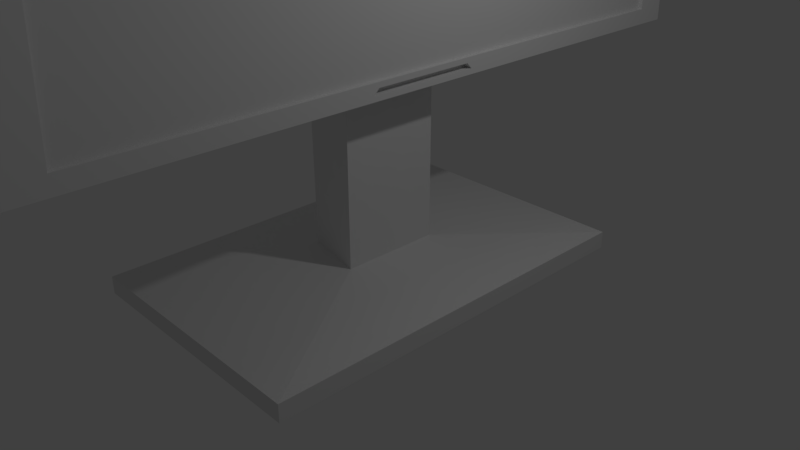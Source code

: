 # Source: monitor.blend  (saved by Blender 2.79.0; exported with 4.5.12 LTS)
import bpy
from mathutils import Matrix  # noqa: F401  (used for matrix-valued properties, if any)

bpy.ops.wm.read_factory_settings(use_empty=True)
scene = bpy.context.scene
scene.name = 'Scene'

# ---- collections
col_collection_1 = bpy.data.collections.new('Collection 1'); scene.collection.children.link(col_collection_1)

# ---- materials (node trees are filled in below, after node groups)
mat_material = bpy.data.materials.new('Material')
mat_material.alpha_threshold = 0.0
mat_material.use_transparent_shadow = False
mat_material.roughness = 0.5
mat_material.line_color = (0.0, 0.0, 0.0, 1.0)

# ---- material node trees

# ---- world
world_world = bpy.data.worlds.new('World'); scene.world = world_world
world_world.color = (0.05088, 0.05088, 0.05088)
world_world.use_sun_shadow = False
world_world.sun_shadow_jitter_overblur = 0.0
world_world.cycles.sampling_method = 'MANUAL'

# ---- cameras
cam_camera = bpy.data.cameras.new('Camera')
cam_camera.clip_end = 100.0
cam_camera.lens = 35.0
cam_camera.sensor_width = 32.0
cam_camera.sensor_height = 18.0
cam_camera.ortho_scale = 7.314
cam_camera.dof.focus_distance = 0.0
cam_camera.dof.aperture_fstop = 128.0

# ---- lights
light_lamp = bpy.data.lights.new('Lamp', 'POINT')
light_lamp.transmission_factor = 0.0
light_lamp.cutoff_distance = 30.0
light_lamp.energy = 100.0
light_lamp.shadow_buffer_clip_start = 1.001
light_lamp.shadow_soft_size = 0.1
light_lamp.shadow_maximum_resolution = 0.006
light_lamp.use_absolute_resolution = True

# ---- meshes
me_cube = bpy.data.meshes.new('Cube')
me_cube.from_pydata([(0.8182, 0.8182, -0.8182), (0.8182, -0.8182, -0.8182), (-0.8182, -0.8182, -0.8182), (-0.8182, 0.8182, -0.8182), (0.8182, 0.8182, 0.02657), (0.8182, -0.8182, 0.02657), (-0.8182, -0.8182, 0.02657), (-0.8182, 0.8182, 0.02657), (0.2017, 0.2017, 0.7223), (0.2017, -0.2017, 0.7223), (-0.2017, 0.1484, 0.7223), (-0.2017, -0.1484, 0.7223), (0.2017, 0.2017, 14.55), (0.2017, -0.2017, 14.55), (-0.2017, 0.1608, 14.98), (-0.2017, -0.1608, 14.98), (0.2017, 0.2017, 18.75), (0.2017, -0.2017, 18.75), (-0.2017, 0.1608, 18.33), (-0.2017, -0.1608, 18.33), (0.1638, 0.1638, 21.92), (0.1638, -0.1638, 21.92), (-0.1638, 0.1141, 21.92), (-0.1638, -0.1141, 21.92), (0.2769, 0.5992, 10.41), (0.2769, -0.5992, 10.41), (0.2769, 0.5992, 22.89), (0.2769, -0.5992, 22.89), (0.3747, 1.407, 8.797), (0.3747, -1.407, 8.797), (0.3747, 1.349, 24.5), (0.3747, -1.349, 24.5), (0.4685, 1.407, 8.797), (0.4685, -1.407, 8.797), (0.4685, 1.349, 24.5), (0.4685, -1.349, 24.5), (0.4685, 1.271, 9.553), (0.4685, -1.271, 9.553), (0.4685, 1.219, 23.75), (0.4685, -1.219, 23.75), (0.4435, 1.271, 9.553), (0.4435, -1.271, 9.553), (0.4435, 1.219, 23.75), (0.4435, -1.219, 23.75), (0.4685, 0.2254, 9.041), (0.4685, -0.2254, 9.041), (0.4685, 0.2037, 9.309), (0.4685, -0.2038, 9.309), (0.4225, 0.2254, 9.041), (0.4225, -0.2254, 9.041), (0.4225, 0.2037, 9.309), (0.4225, -0.2038, 9.309), (0.4685, 0.2037, 9.309)], [(46, 52)], [(0, 1, 2, 3), (6, 5, 9, 11), (0, 4, 5, 1), (1, 5, 6, 2), (2, 6, 7, 3), (4, 0, 3, 7), (11, 9, 13, 15), (5, 4, 8, 9), (7, 6, 11, 10), (4, 7, 10, 8), (14, 15, 19, 18), (9, 8, 12, 13), (10, 11, 15, 14), (8, 10, 14, 12), (16, 18, 22, 20), (12, 14, 18, 16), (15, 13, 17, 19), (12, 16, 26, 24), (20, 22, 23, 21), (19, 17, 21, 23), (17, 16, 20, 21), (18, 19, 23, 22), (27, 25, 29, 31), (16, 17, 27, 26), (17, 13, 25, 27), (13, 12, 24, 25), (28, 30, 34, 32), (26, 27, 31, 30), (24, 26, 30, 28), (25, 24, 28, 29), (32, 34, 38, 36), (29, 28, 32, 33), (31, 29, 33, 35), (30, 31, 35, 34), (39, 37, 41, 43), (37, 33, 45, 47), (35, 33, 37, 39), (34, 35, 39, 38), (41, 40, 42, 43), (38, 39, 43, 42), (36, 38, 42, 40), (37, 36, 40, 41), (47, 45, 49, 51), (36, 37, 47, 46), (32, 36, 46, 44), (33, 32, 44, 45), (49, 48, 50, 51), (46, 47, 51, 50), (44, 46, 50, 48), (45, 44, 48, 49)])
_uv = me_cube.uv_layers.new(name='UVMap')
_uv.uv.foreach_set('vector', [0.686, 0.6243, 0.7926, 0.6243, 0.7926, 0.6962, 0.686, 0.6962, 0.5796, 0.03718, 0.686, 0.03714, 0.6439, 0.06748, 0.6175, 0.06747, 0.9582, 0.0, 0.9582, 0.03715, 0.8517, 0.03715, 0.8517, 5.242e-09, 0.686, 0.0, 0.686, 0.03714, 0.5796, 0.03718, 0.5796, 3.512e-05, 0.3665, 1.0, 0.3665, 0.9629, 0.4731, 0.9629, 0.4731, 1.0, 0.5796, 0.9625, 0.5796, 0.9997, 0.4731, 0.9996, 0.4731, 0.9625, 0.6175, 0.06747, 0.6439, 0.06748, 0.6439, 0.6755, 0.6175, 0.6942, 0.8517, 0.03715, 0.9582, 0.03715, 0.9181, 0.06777, 0.8918, 0.06777, 0.4731, 0.9629, 0.3665, 0.9629, 0.4101, 0.9322, 0.4295, 0.9322, 0.5796, 0.9625, 0.4731, 0.9625, 0.5111, 0.9322, 0.5375, 0.9322, 0.4303, 0.3054, 0.4093, 0.3054, 0.4093, 0.1582, 0.4303, 0.1582, 0.8918, 0.06777, 0.9181, 0.06777, 0.9181, 0.6758, 0.8918, 0.6758, 0.4295, 0.9322, 0.4101, 0.9322, 0.4093, 0.3054, 0.4303, 0.3054, 0.5375, 0.9322, 0.5111, 0.9322, 0.5111, 0.3054, 0.5375, 0.3241, 0.5375, 0.1394, 0.5111, 0.1581, 0.5134, 1.443e-05, 0.5349, 0.0, 0.5375, 0.3241, 0.5111, 0.3054, 0.5111, 0.1581, 0.5375, 0.1394, 0.6175, 0.6942, 0.6439, 0.6755, 0.6439, 0.8603, 0.6175, 0.8415, 0.1048, 0.4377, 0.1048, 0.253, 0.1307, 0.07094, 0.1307, 0.6198, 0.8314, 0.6387, 0.8101, 0.6365, 0.8101, 0.6265, 0.8314, 0.6243, 0.6175, 0.8415, 0.6439, 0.8603, 0.6413, 0.9997, 0.6199, 0.9996, 0.9967, 0.1394, 0.9705, 0.1394, 0.9729, 0.0, 0.9943, 0.0, 0.4303, 0.1582, 0.4093, 0.1582, 0.4124, 0.0, 0.4272, 0.0, 0.0526, 0.07094, 0.0526, 0.6198, 0.0, 0.6907, 0.003754, 0.0, 0.1048, 0.253, 0.07849, 0.253, 0.0526, 0.07094, 0.1307, 0.07094, 0.07849, 0.253, 0.07849, 0.4377, 0.0526, 0.6198, 0.0526, 0.07094, 0.07849, 0.4377, 0.1048, 0.4377, 0.1307, 0.6198, 0.0526, 0.6198, 0.9705, 2.726e-06, 0.9705, 0.6907, 0.9644, 0.6907, 0.9644, 0.0, 0.1307, 0.07094, 0.0526, 0.07094, 0.003754, 0.0, 0.1795, 0.0, 0.1307, 0.6198, 0.1307, 0.07094, 0.1795, 0.0, 0.1833, 0.6907, 0.0526, 0.6198, 0.1307, 0.6198, 0.1833, 0.6907, 0.0, 0.6907, 0.1833, 0.6907, 0.187, 0.0, 0.1955, 0.03322, 0.1921, 0.6575, 0.9705, 0.2631, 0.9705, 0.1394, 0.9766, 0.1394, 0.9766, 0.2631, 0.9582, 0.6907, 0.9582, 2.81e-06, 0.9644, 0.0, 0.9644, 0.6907, 0.9705, 0.3818, 0.9705, 0.2631, 0.9766, 0.2631, 0.9766, 0.3818, 0.9967, 0.6243, 0.9967, 0.0, 0.9984, 3.355e-07, 0.9984, 0.6243, 0.3577, 0.6575, 0.3665, 0.6907, 0.2896, 0.68, 0.2882, 0.6682, 0.3628, 0.0, 0.3665, 0.6907, 0.3577, 0.6575, 0.3543, 0.03322, 0.187, 0.0, 0.3628, 0.0, 0.3543, 0.03322, 0.1955, 0.03322, 0.8517, 0.6243, 0.686, 0.6243, 0.6894, 0.0, 0.8483, 0.0, 0.9721, 0.4936, 0.9721, 0.6008, 0.9705, 0.6008, 0.9705, 0.4936, 1.0, 0.0, 1.0, 0.6243, 0.9984, 0.6243, 0.9984, 3.774e-07, 0.9721, 0.3818, 0.9721, 0.4936, 0.9705, 0.4936, 0.9705, 0.3818, 0.8374, 0.6361, 0.8374, 0.6243, 0.8404, 0.6243, 0.8404, 0.6361, 0.1921, 0.6575, 0.3577, 0.6575, 0.2882, 0.6682, 0.2616, 0.6682, 0.1833, 0.6907, 0.1921, 0.6575, 0.2616, 0.6682, 0.2602, 0.68, 0.3665, 0.6907, 0.1833, 0.6907, 0.2602, 0.68, 0.2896, 0.68, 0.8101, 0.6243, 0.8101, 0.6441, 0.7926, 0.6431, 0.7926, 0.6252, 0.8374, 0.6243, 0.8374, 0.6422, 0.8344, 0.6422, 0.8344, 0.6243, 0.8434, 0.6243, 0.8434, 0.6361, 0.8404, 0.6361, 0.8404, 0.6243, 0.8314, 0.6441, 0.8314, 0.6243, 0.8344, 0.6243, 0.8344, 0.6441])
me_cube.materials.append(mat_material)
me_cube.use_remesh_preserve_volume = False
me_cube.use_remesh_preserve_attributes = False
me_cube.use_mirror_vertex_groups = False
me_cube.update()

# ---- objects
ob_cube = bpy.data.objects.new('Cube', me_cube)
ob_lamp = bpy.data.objects.new('Lamp', light_lamp)
ob_camera = bpy.data.objects.new('Camera', cam_camera)

# ---- transforms, parenting, visibility, modifiers, constraints
ob_cube.location = (0.0, 0.0, 0.0)
ob_cube.scale = (2.086, 3.289, 0.277)
ob_cube.lock_rotations_4d = False
ob_cube.empty_display_type = 'ARROWS'
ob_cube.lineart.crease_threshold = 0.0
ob_lamp.location = (4.076, 1.005, 5.904)
ob_lamp.rotation_euler = (0.6503, 0.05522, 1.866)
ob_lamp.lock_rotations_4d = False
ob_lamp.empty_display_type = 'ARROWS'
ob_lamp.color = (0.0, 0.0, 0.0, 0.0)
ob_lamp.lineart.crease_threshold = 0.0
ob_camera.location = (7.481, -6.508, 5.344)
ob_camera.rotation_euler = (1.109, 0.0, 0.8149)
ob_camera.lock_rotations_4d = False
ob_camera.empty_display_type = 'ARROWS'
ob_camera.color = (0.0, 0.0, 0.0, 0.0)
ob_camera.display_type = 'WIRE'
ob_camera.lineart.crease_threshold = 0.0

# ---- collection membership
col_collection_1.objects.link(ob_cube)
col_collection_1.objects.link(ob_lamp)
col_collection_1.objects.link(ob_camera)

# ---- scene / render settings (as saved in the file)
scene.camera = ob_camera
scene.frame_start = 1; scene.frame_end = 250; scene.frame_set(1)
scene.render.engine = 'BLENDER_EEVEE_NEXT'
scene.render.resolution_percentage = 50
scene.render.dither_intensity = 0.0
scene.cycles.use_denoising = False
scene.cycles.samples = 128
scene.cycles.sampling_pattern = 'TABULATED_SOBOL'
scene.cycles.use_adaptive_sampling = False
scene.cycles.use_light_tree = False
scene.cycles.blur_glossy = 0.0
scene.cycles.sample_clamp_indirect = 0.0
scene.view_settings.view_transform = 'Standard'
bpy.context.view_layer.update()
